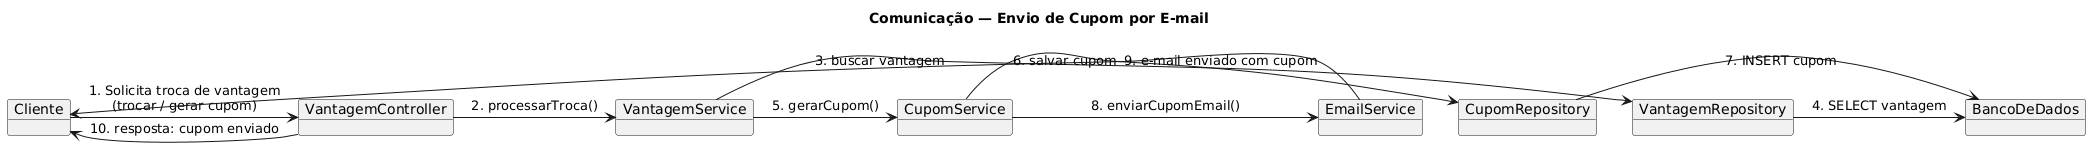

The diagram above was rendered by PlantUML. Its source (embedded in the PNG):
@startuml
title Comunicação — Envio de Cupom por E-mail

' Objetos (organização vertical)
object Cliente
object VantagemController
object VantagemService
object CupomService
object EmailService
object VantagemRepository
object CupomRepository
object BancoDeDados

' Fluxo
Cliente -> VantagemController : 1. Solicita troca de vantagem\n(trocar / gerar cupom)
VantagemController -> VantagemService : 2. processarTroca()

VantagemService -> VantagemRepository : 3. buscar vantagem
VantagemRepository -> BancoDeDados : 4. SELECT vantagem

VantagemService -> CupomService : 5. gerarCupom()
CupomService -> CupomRepository : 6. salvar cupom
CupomRepository -> BancoDeDados : 7. INSERT cupom

CupomService -> EmailService : 8. enviarCupomEmail()
EmailService -> Cliente : 9. e-mail enviado com cupom

VantagemController --> Cliente : 10. resposta: cupom enviado
@enduml